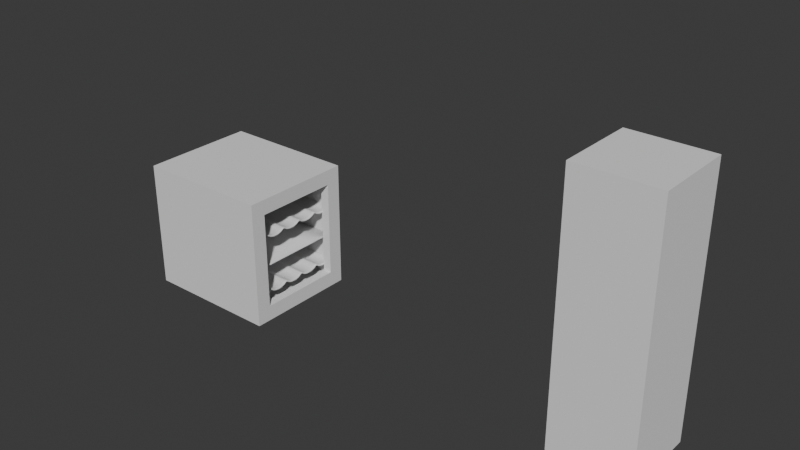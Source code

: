 # Source: 002_BarStuff_Platonics.blend  (saved by Blender 5.0.118; exported with 4.5.12 LTS)
import bpy
from mathutils import Matrix  # noqa: F401  (used for matrix-valued properties, if any)

bpy.ops.wm.read_factory_settings(use_empty=True)
scene = bpy.context.scene
scene.name = 'Scene'

# ---- collections
col_mesh = bpy.data.collections.new('mesh'); scene.collection.children.link(col_mesh)
col_lights = bpy.data.collections.new('lights'); scene.collection.children.link(col_lights)
col_misc = bpy.data.collections.new('misc'); scene.collection.children.link(col_misc)

# ---- world
world_world = bpy.data.worlds.new('World'); scene.world = world_world
world_world.use_nodes = True; world_world.node_tree.nodes.clear()
_N = world_world.node_tree.nodes; _L = world_world.node_tree.links
n0 = _N.new('ShaderNodeOutputWorld'); n0.name = 'World Output'; n0.location = (300, 300)
n1 = _N.new('ShaderNodeBackground'); n1.name = 'Background'; n1.location = (10, 300)
n1.inputs[0].default_value = (0.05088, 0.05088, 0.05088, 1.0)
_L.new(n1.outputs[0], n0.inputs[0])
n0.is_active_output = True
world_world.color = (0.05088, 0.05088, 0.05088)
world_world.sun_shadow_jitter_overblur = 0.0

# ---- meshes
me_cube = bpy.data.meshes.new('Cube')
me_cube.from_pydata([(-0.4529, -0.4076, 0.0), (-0.4529, -0.4076, 0.9058), (-0.4529, 0.4076, 0.0), (-0.4529, 0.4076, 0.9058), (0.4529, -0.4076, 0.0), (0.4529, -0.4076, 0.9058), (0.4529, 0.4076, 0.0), (0.4529, 0.4076, 0.9058)], [], [(0, 1, 3, 2), (2, 3, 7, 6), (4, 5, 1, 0), (2, 6, 4, 0), (7, 3, 1, 5)])
_uv = me_cube.uv_layers.new(name='UVMap')
_uv.uv.foreach_set('vector', [0.375, 0.0, 0.625, 0.0, 0.625, 0.25, 0.375, 0.25, 0.375, 0.25, 0.625, 0.25, 0.625, 0.5, 0.375, 0.5, 0.375, 0.75, 0.625, 0.75, 0.625, 1.0, 0.375, 1.0, 0.125, 0.5, 0.375, 0.5, 0.375, 0.75, 0.125, 0.75, 0.625, 0.5, 0.875, 0.5, 0.875, 0.75, 0.625, 0.75])
me_cube.update()
me_cube_001 = bpy.data.meshes.new('Cube.001')
me_cube_001.from_pydata([(0.4529, -0.4076, 0.0), (0.4529, -0.4076, 0.9058), (0.4529, 0.4076, 0.0), (0.4529, 0.4076, 0.9058), (0.4529, 0.3009, 0.7974), (0.4529, 0.3009, 0.1084), (0.4529, -0.3009, 0.1084), (0.4529, -0.3009, 0.7974), (0.5188, 0.3009, 0.7974), (0.5188, 0.3009, 0.1084), (0.5188, -0.3009, 0.1084), (0.5188, -0.3009, 0.7974), (0.5188, 0.4076, 0.9058), (0.5188, 0.4076, 0.0), (0.5188, -0.4076, 0.0), (0.5188, -0.4076, 0.9058)], [], [(7, 4, 8, 11), (2, 3, 12, 13), (3, 1, 15, 12), (5, 6, 10, 9), (8, 9, 13, 12), (9, 10, 14, 13), (11, 8, 12, 15), (10, 11, 15, 14), (4, 5, 9, 8), (1, 0, 14, 15), (0, 2, 13, 14), (6, 7, 11, 10)])
_uv = me_cube_001.uv_layers.new(name='UVMap')
_uv.uv.foreach_set('vector', [0.5988, 0.7209, 0.5988, 0.5291, 0.5988, 0.5291, 0.5988, 0.7209, 0.0, 0.0, 0.0, 0.0, 0.0, 0.0, 0.0, 0.0, 0.0, 0.0, 0.0, 0.0, 0.0, 0.0, 0.0, 0.0, 0.4012, 0.5291, 0.4012, 0.7209, 0.4012, 0.7209, 0.4012, 0.5291, 0.5988, 0.5291, 0.4012, 0.5291, 0.375, 0.5, 0.625, 0.5, 0.4012, 0.5291, 0.4012, 0.7209, 0.375, 0.75, 0.375, 0.5, 0.5988, 0.7209, 0.5988, 0.5291, 0.625, 0.5, 0.625, 0.75, 0.4012, 0.7209, 0.5988, 0.7209, 0.625, 0.75, 0.375, 0.75, 0.5988, 0.5291, 0.4012, 0.5291, 0.4012, 0.5291, 0.5988, 0.5291, 0.0, 0.0, 0.0, 0.0, 0.0, 0.0, 0.0, 0.0, 0.0, 0.0, 0.0, 0.0, 0.0, 0.0, 0.0, 0.0, 0.4012, 0.7209, 0.5988, 0.7209, 0.5988, 0.7209, 0.4012, 0.7209])
me_cube_001.update()
me_plane_001 = bpy.data.meshes.new('Plane.001')
me_plane_001.from_pydata([(-0.4169, 7.707e-05, -1.448e-05), (0.4566, 7.713e-05, -1.447e-05), (-0.4169, -0.02142, -0.0163), (0.4566, -0.02142, -0.0163), (-0.4169, -0.05399, -0.02637), (0.4566, -0.05399, -0.02637), (-0.4169, -0.09425, -0.02637), (0.4566, -0.09425, -0.02637), (-0.4169, -0.1268, -0.0163), (0.4566, -0.1268, -0.0163), (-0.4169, -0.1698, -0.0163), (0.4566, -0.1698, -0.0163), (-0.4169, -0.2024, -0.02637), (0.4566, -0.2024, -0.02637), (-0.4169, -0.2427, -0.02637), (0.4566, -0.2427, -0.02637), (-0.4169, -0.2752, -0.0163), (0.4566, -0.2752, -0.0163), (-0.4169, -0.3182, -0.0163), (0.4566, -0.3182, -0.0163), (-0.4169, -0.3508, -0.02637), (0.4566, -0.3508, -0.02637), (-0.4169, -0.3911, -0.02637), (0.4566, -0.3911, -0.02637), (-0.4169, -0.4236, -0.0163), (0.4566, -0.4236, -0.0163), (-0.4169, -0.4666, -0.0163), (0.4566, -0.4666, -0.0163), (-0.4169, -0.4992, -0.02637), (0.4566, -0.4992, -0.02637), (-0.4169, -0.5395, -0.02637), (0.4566, -0.5395, -0.02637), (-0.4169, -0.572, -0.0163), (0.4566, -0.572, -0.0163), (-0.4169, -0.615, -0.0163), (0.4566, -0.615, -0.0163), (-0.4169, -0.6476, -0.02637), (0.4566, -0.6476, -0.02637), (-0.4169, -0.6879, -0.02637), (0.4566, -0.6879, -0.02637), (-0.4169, -0.7204, -0.0163), (0.4566, -0.7204, -0.0163), (-0.4169, -0.7419, -1.449e-05), (0.4566, -0.7419, -1.448e-05), (-0.4169, -0.1421, -0.004722), (-0.4169, -0.1545, -0.004722), (0.4566, -0.1545, -0.004722), (0.4566, -0.1421, -0.004722), (-0.4169, -0.2905, -0.004722), (-0.4169, -0.3029, -0.004722), (0.4566, -0.3029, -0.004722), (0.4566, -0.2905, -0.004722), (-0.4169, -0.4389, -0.004722), (-0.4169, -0.4513, -0.004722), (0.4566, -0.4513, -0.004722), (0.4566, -0.4389, -0.004722), (-0.4169, -0.5873, -0.004722), (-0.4169, -0.5997, -0.004722), (0.4566, -0.5997, -0.004722), (0.4566, -0.5873, -0.004722), (0.4377, 7.713e-05, -1.447e-05), (-0.398, 7.707e-05, -1.448e-05), (-0.398, -0.02142, -0.0163), (0.4377, -0.02142, -0.0163), (-0.398, -0.05399, -0.02637), (0.4377, -0.05399, -0.02637), (-0.398, -0.09425, -0.02637), (0.4377, -0.09425, -0.02637), (-0.398, -0.1268, -0.0163), (0.4377, -0.1268, -0.0163), (0.4377, -0.1698, -0.0163), (-0.398, -0.1698, -0.0163), (-0.398, -0.2024, -0.02637), (0.4377, -0.2024, -0.02637), (-0.398, -0.2427, -0.02637), (0.4377, -0.2427, -0.02637), (-0.398, -0.2752, -0.0163), (0.4377, -0.2752, -0.0163), (0.4377, -0.3182, -0.0163), (-0.398, -0.3182, -0.0163), (-0.398, -0.3508, -0.02637), (0.4377, -0.3508, -0.02637), (-0.398, -0.3911, -0.02637), (0.4377, -0.3911, -0.02637), (-0.398, -0.4236, -0.0163), (0.4377, -0.4236, -0.0163), (0.4377, -0.4666, -0.0163), (-0.398, -0.4666, -0.0163), (-0.398, -0.4992, -0.02637), (0.4377, -0.4992, -0.02637), (-0.398, -0.5395, -0.02637), (0.4377, -0.5395, -0.02637), (-0.398, -0.572, -0.0163), (0.4377, -0.572, -0.0163), (0.4377, -0.615, -0.0163), (-0.398, -0.615, -0.0163), (-0.398, -0.6476, -0.02637), (0.4377, -0.6476, -0.02637), (-0.398, -0.6879, -0.02637), (0.4377, -0.6879, -0.02637), (-0.398, -0.7204, -0.0163), (0.4377, -0.7204, -0.0163), (-0.398, -0.7419, -1.449e-05), (0.4377, -0.7419, -1.449e-05), (-0.398, -0.1545, -0.004722), (0.4377, -0.1545, -0.004722), (0.4377, -0.1421, -0.004722), (-0.398, -0.1421, -0.004722), (-0.398, -0.3029, -0.004722), (0.4377, -0.3029, -0.004722), (0.4377, -0.2905, -0.004722), (-0.398, -0.2905, -0.004722), (-0.398, -0.4513, -0.004722), (0.4377, -0.4513, -0.004722), (0.4377, -0.4389, -0.004722), (-0.398, -0.4389, -0.004722), (-0.398, -0.5997, -0.004722), (0.4377, -0.5997, -0.004722), (0.4377, -0.5873, -0.004722), (-0.398, -0.5873, -0.004722)], [], [(117, 94, 95, 116), (93, 118, 119, 92), (113, 86, 87, 112), (85, 114, 115, 84), (109, 78, 79, 108), (77, 110, 111, 76), (105, 70, 71, 104), (69, 106, 107, 68), (116, 119, 118, 117), (112, 115, 114, 113), (108, 111, 110, 109), (104, 107, 106, 105), (101, 103, 102, 100), (99, 101, 100, 98), (97, 99, 98, 96), (94, 97, 96, 95), (91, 93, 92, 90), (89, 91, 90, 88), (86, 89, 88, 87), (83, 85, 84, 82), (81, 83, 82, 80), (78, 81, 80, 79), (75, 77, 76, 74), (73, 75, 74, 72), (70, 73, 72, 71), (67, 69, 68, 66), (65, 67, 66, 64), (63, 65, 64, 62), (60, 63, 62, 61), (60, 1, 3, 63), (0, 61, 62, 2), (63, 3, 5, 65), (2, 62, 64, 4), (65, 5, 7, 67), (4, 64, 66, 6), (67, 7, 9, 69), (6, 66, 68, 8), (69, 9, 47, 106), (8, 68, 107, 44), (10, 71, 72, 12), (45, 104, 71, 10), (70, 11, 13, 73), (105, 46, 11, 70), (73, 13, 15, 75), (12, 72, 74, 14), (75, 15, 17, 77), (14, 74, 76, 16), (77, 17, 51, 110), (16, 76, 111, 48), (18, 79, 80, 20), (49, 108, 79, 18), (78, 19, 21, 81), (109, 50, 19, 78), (81, 21, 23, 83), (20, 80, 82, 22), (83, 23, 25, 85), (22, 82, 84, 24), (85, 25, 55, 114), (24, 84, 115, 52), (26, 87, 88, 28), (53, 112, 87, 26), (86, 27, 29, 89), (113, 54, 27, 86), (89, 29, 31, 91), (28, 88, 90, 30), (91, 31, 33, 93), (30, 90, 92, 32), (93, 33, 59, 118), (32, 92, 119, 56), (34, 95, 96, 36), (57, 116, 95, 34), (94, 35, 37, 97), (117, 58, 35, 94), (97, 37, 39, 99), (36, 96, 98, 38), (99, 39, 41, 101), (38, 98, 100, 40), (101, 41, 43, 103), (40, 100, 102, 42), (46, 105, 106, 47), (104, 45, 44, 107), (50, 109, 110, 51), (108, 49, 48, 111), (54, 113, 114, 55), (112, 53, 52, 115), (58, 117, 118, 59), (116, 57, 56, 119)])
me_plane_001.polygons.foreach_set('use_smooth', [True] * 87)
_uv = me_plane_001.uv_layers.new(name='UVMap')
_uv.uv.foreach_set('vector', [0.9711, 0.9892, 0.9, 0.9892, 0.9, 0.5108, 0.9711, 0.5108, 0.6, 0.9892, 0.5289, 0.9892, 0.5289, 0.5108, 0.6, 0.5108, 0.9711, 0.9892, 0.9, 0.9892, 0.9, 0.5108, 0.9711, 0.5108, 0.6, 0.9892, 0.5289, 0.9892, 0.5289, 0.5108, 0.6, 0.5108, 0.9711, 0.9892, 0.9, 0.9892, 0.9, 0.5108, 0.9711, 0.5108, 0.6, 0.9892, 0.5289, 0.9892, 0.5289, 0.5108, 0.6, 0.5108, 0.9711, 0.9892, 0.9, 0.9892, 0.9, 0.5108, 0.9711, 0.5108, 0.6, 0.9892, 0.5289, 0.9892, 0.5289, 0.5108, 0.6, 0.5108, 0.5, 0.5108, 0.5289, 0.5108, 0.5289, 0.9892, 0.5, 0.9892, 0.5, 0.5108, 0.5289, 0.5108, 0.5289, 0.9892, 0.5, 0.9892, 0.5, 0.5108, 0.5289, 0.5108, 0.5289, 0.9892, 0.5, 0.9892, 0.5, 0.5108, 0.5289, 0.5108, 0.5289, 0.9892, 0.5, 0.9892, 0.6, 0.9892, 0.5, 0.9892, 0.5, 0.5108, 0.6, 0.5108, 0.7, 0.9892, 0.6, 0.9892, 0.6, 0.5108, 0.7, 0.5108, 0.8, 0.9892, 0.7, 0.9892, 0.7, 0.5108, 0.8, 0.5108, 0.9, 0.9892, 0.8, 0.9892, 0.8, 0.5108, 0.9, 0.5108, 0.7, 0.9892, 0.6, 0.9892, 0.6, 0.5108, 0.7, 0.5108, 0.8, 0.9892, 0.7, 0.9892, 0.7, 0.5108, 0.8, 0.5108, 0.9, 0.9892, 0.8, 0.9892, 0.8, 0.5108, 0.9, 0.5108, 0.7, 0.9892, 0.6, 0.9892, 0.6, 0.5108, 0.7, 0.5108, 0.8, 0.9892, 0.7, 0.9892, 0.7, 0.5108, 0.8, 0.5108, 0.9, 0.9892, 0.8, 0.9892, 0.8, 0.5108, 0.9, 0.5108, 0.7, 0.9892, 0.6, 0.9892, 0.6, 0.5108, 0.7, 0.5108, 0.8, 0.9892, 0.7, 0.9892, 0.7, 0.5108, 0.8, 0.5108, 0.9, 0.9892, 0.8, 0.9892, 0.8, 0.5108, 0.9, 0.5108, 0.7, 0.9892, 0.6, 0.9892, 0.6, 0.5108, 0.7, 0.5108, 0.8, 0.9892, 0.7, 0.9892, 0.7, 0.5108, 0.8, 0.5108, 0.9, 0.9892, 0.8, 0.9892, 0.8, 0.5108, 0.9, 0.5108, 1.0, 0.9892, 0.9, 0.9892, 0.9, 0.5108, 1.0, 0.5108, 1.0, 0.9892, 1.0, 1.0, 0.9, 1.0, 0.9, 0.9892, 1.0, 0.5, 1.0, 0.5108, 0.9, 0.5108, 0.9, 0.5, 0.9, 0.9892, 0.9, 1.0, 0.8, 1.0, 0.8, 0.9892, 0.9, 0.5, 0.9, 0.5108, 0.8, 0.5108, 0.8, 0.5, 0.8, 0.9892, 0.8, 1.0, 0.7, 1.0, 0.7, 0.9892, 0.8, 0.5, 0.8, 0.5108, 0.7, 0.5108, 0.7, 0.5, 0.7, 0.9892, 0.7, 1.0, 0.6, 1.0, 0.6, 0.9892, 0.7, 0.5, 0.7, 0.5108, 0.6, 0.5108, 0.6, 0.5, 0.6, 0.9892, 0.6, 1.0, 0.5289, 1.0, 0.5289, 0.9892, 0.6, 0.5, 0.6, 0.5108, 0.5289, 0.5108, 0.5289, 0.5, 0.9, 0.5, 0.9, 0.5108, 0.8, 0.5108, 0.8, 0.5, 0.9711, 0.5, 0.9711, 0.5108, 0.9, 0.5108, 0.9, 0.5, 0.9, 0.9892, 0.9, 1.0, 0.8, 1.0, 0.8, 0.9892, 0.9711, 0.9892, 0.9711, 1.0, 0.9, 1.0, 0.9, 0.9892, 0.8, 0.9892, 0.8, 1.0, 0.7, 1.0, 0.7, 0.9892, 0.8, 0.5, 0.8, 0.5108, 0.7, 0.5108, 0.7, 0.5, 0.7, 0.9892, 0.7, 1.0, 0.6, 1.0, 0.6, 0.9892, 0.7, 0.5, 0.7, 0.5108, 0.6, 0.5108, 0.6, 0.5, 0.6, 0.9892, 0.6, 1.0, 0.5289, 1.0, 0.5289, 0.9892, 0.6, 0.5, 0.6, 0.5108, 0.5289, 0.5108, 0.5289, 0.5, 0.9, 0.5, 0.9, 0.5108, 0.8, 0.5108, 0.8, 0.5, 0.9711, 0.5, 0.9711, 0.5108, 0.9, 0.5108, 0.9, 0.5, 0.9, 0.9892, 0.9, 1.0, 0.8, 1.0, 0.8, 0.9892, 0.9711, 0.9892, 0.9711, 1.0, 0.9, 1.0, 0.9, 0.9892, 0.8, 0.9892, 0.8, 1.0, 0.7, 1.0, 0.7, 0.9892, 0.8, 0.5, 0.8, 0.5108, 0.7, 0.5108, 0.7, 0.5, 0.7, 0.9892, 0.7, 1.0, 0.6, 1.0, 0.6, 0.9892, 0.7, 0.5, 0.7, 0.5108, 0.6, 0.5108, 0.6, 0.5, 0.6, 0.9892, 0.6, 1.0, 0.5289, 1.0, 0.5289, 0.9892, 0.6, 0.5, 0.6, 0.5108, 0.5289, 0.5108, 0.5289, 0.5, 0.9, 0.5, 0.9, 0.5108, 0.8, 0.5108, 0.8, 0.5, 0.9711, 0.5, 0.9711, 0.5108, 0.9, 0.5108, 0.9, 0.5, 0.9, 0.9892, 0.9, 1.0, 0.8, 1.0, 0.8, 0.9892, 0.9711, 0.9892, 0.9711, 1.0, 0.9, 1.0, 0.9, 0.9892, 0.8, 0.9892, 0.8, 1.0, 0.7, 1.0, 0.7, 0.9892, 0.8, 0.5, 0.8, 0.5108, 0.7, 0.5108, 0.7, 0.5, 0.7, 0.9892, 0.7, 1.0, 0.6, 1.0, 0.6, 0.9892, 0.7, 0.5, 0.7, 0.5108, 0.6, 0.5108, 0.6, 0.5, 0.6, 0.9892, 0.6, 1.0, 0.5289, 1.0, 0.5289, 0.9892, 0.6, 0.5, 0.6, 0.5108, 0.5289, 0.5108, 0.5289, 0.5, 0.9, 0.5, 0.9, 0.5108, 0.8, 0.5108, 0.8, 0.5, 0.9711, 0.5, 0.9711, 0.5108, 0.9, 0.5108, 0.9, 0.5, 0.9, 0.9892, 0.9, 1.0, 0.8, 1.0, 0.8, 0.9892, 0.9711, 0.9892, 0.9711, 1.0, 0.9, 1.0, 0.9, 0.9892, 0.8, 0.9892, 0.8, 1.0, 0.7, 1.0, 0.7, 0.9892, 0.8, 0.5, 0.8, 0.5108, 0.7, 0.5108, 0.7, 0.5, 0.7, 0.9892, 0.7, 1.0, 0.6, 1.0, 0.6, 0.9892, 0.7, 0.5, 0.7, 0.5108, 0.6, 0.5108, 0.6, 0.5, 0.6, 0.9892, 0.6, 1.0, 0.5, 1.0, 0.5, 0.9892, 0.6, 0.5, 0.6, 0.5108, 0.5, 0.5108, 0.5, 0.5, 0.5, 1.0, 0.5, 0.9892, 0.5289, 0.9892, 0.5289, 1.0, 0.5, 0.5108, 0.5, 0.5, 0.5289, 0.5, 0.5289, 0.5108, 0.5, 1.0, 0.5, 0.9892, 0.5289, 0.9892, 0.5289, 1.0, 0.5, 0.5108, 0.5, 0.5, 0.5289, 0.5, 0.5289, 0.5108, 0.5, 1.0, 0.5, 0.9892, 0.5289, 0.9892, 0.5289, 1.0, 0.5, 0.5108, 0.5, 0.5, 0.5289, 0.5, 0.5289, 0.5108, 0.5, 1.0, 0.5, 0.9892, 0.5289, 0.9892, 0.5289, 1.0, 0.5, 0.5108, 0.5, 0.5, 0.5289, 0.5, 0.5289, 0.5108])
me_plane_001.materials.append(None)
me_plane_001.update()
me_plane_002 = bpy.data.meshes.new('Plane.002')
me_plane_002.from_pydata([(-0.4169, 7.707e-05, -1.448e-05), (0.4566, 7.713e-05, -1.447e-05), (-0.4169, -0.02142, -0.0163), (0.4566, -0.02142, -0.0163), (-0.4169, -0.05399, -0.02637), (0.4566, -0.05399, -0.02637), (-0.4169, -0.09425, -0.02637), (0.4566, -0.09425, -0.02637), (-0.4169, -0.1268, -0.0163), (0.4566, -0.1268, -0.0163), (-0.4169, -0.1698, -0.0163), (0.4566, -0.1698, -0.0163), (-0.4169, -0.2024, -0.02637), (0.4566, -0.2024, -0.02637), (-0.4169, -0.2427, -0.02637), (0.4566, -0.2427, -0.02637), (-0.4169, -0.2752, -0.0163), (0.4566, -0.2752, -0.0163), (-0.4169, -0.3182, -0.0163), (0.4566, -0.3182, -0.0163), (-0.4169, -0.3508, -0.02637), (0.4566, -0.3508, -0.02637), (-0.4169, -0.3911, -0.02637), (0.4566, -0.3911, -0.02637), (-0.4169, -0.4236, -0.0163), (0.4566, -0.4236, -0.0163), (-0.4169, -0.4666, -0.0163), (0.4566, -0.4666, -0.0163), (-0.4169, -0.4992, -0.02637), (0.4566, -0.4992, -0.02637), (-0.4169, -0.5395, -0.02637), (0.4566, -0.5395, -0.02637), (-0.4169, -0.572, -0.0163), (0.4566, -0.572, -0.0163), (-0.4169, -0.615, -0.0163), (0.4566, -0.615, -0.0163), (-0.4169, -0.6476, -0.02637), (0.4566, -0.6476, -0.02637), (-0.4169, -0.6879, -0.02637), (0.4566, -0.6879, -0.02637), (-0.4169, -0.7204, -0.0163), (0.4566, -0.7204, -0.0163), (-0.4169, -0.7419, -1.449e-05), (0.4566, -0.7419, -1.448e-05), (-0.4169, -0.1421, -0.004722), (-0.4169, -0.1545, -0.004722), (0.4566, -0.1545, -0.004722), (0.4566, -0.1421, -0.004722), (-0.4169, -0.2905, -0.004722), (-0.4169, -0.3029, -0.004722), (0.4566, -0.3029, -0.004722), (0.4566, -0.2905, -0.004722), (-0.4169, -0.4389, -0.004722), (-0.4169, -0.4513, -0.004722), (0.4566, -0.4513, -0.004722), (0.4566, -0.4389, -0.004722), (-0.4169, -0.5873, -0.004722), (-0.4169, -0.5997, -0.004722), (0.4566, -0.5997, -0.004722), (0.4566, -0.5873, -0.004722), (0.4377, 7.713e-05, -1.447e-05), (-0.398, 7.707e-05, -1.448e-05), (-0.398, -0.02142, -0.0163), (0.4377, -0.02142, -0.0163), (-0.398, -0.05399, -0.02637), (0.4377, -0.05399, -0.02637), (-0.398, -0.09425, -0.02637), (0.4377, -0.09425, -0.02637), (-0.398, -0.1268, -0.0163), (0.4377, -0.1268, -0.0163), (0.4377, -0.1698, -0.0163), (-0.398, -0.1698, -0.0163), (-0.398, -0.2024, -0.02637), (0.4377, -0.2024, -0.02637), (-0.398, -0.2427, -0.02637), (0.4377, -0.2427, -0.02637), (-0.398, -0.2752, -0.0163), (0.4377, -0.2752, -0.0163), (0.4377, -0.3182, -0.0163), (-0.398, -0.3182, -0.0163), (-0.398, -0.3508, -0.02637), (0.4377, -0.3508, -0.02637), (-0.398, -0.3911, -0.02637), (0.4377, -0.3911, -0.02637), (-0.398, -0.4236, -0.0163), (0.4377, -0.4236, -0.0163), (0.4377, -0.4666, -0.0163), (-0.398, -0.4666, -0.0163), (-0.398, -0.4992, -0.02637), (0.4377, -0.4992, -0.02637), (-0.398, -0.5395, -0.02637), (0.4377, -0.5395, -0.02637), (-0.398, -0.572, -0.0163), (0.4377, -0.572, -0.0163), (0.4377, -0.615, -0.0163), (-0.398, -0.615, -0.0163), (-0.398, -0.6476, -0.02637), (0.4377, -0.6476, -0.02637), (-0.398, -0.6879, -0.02637), (0.4377, -0.6879, -0.02637), (-0.398, -0.7204, -0.0163), (0.4377, -0.7204, -0.0163), (-0.398, -0.7419, -1.449e-05), (0.4377, -0.7419, -1.449e-05), (-0.398, -0.1545, -0.004722), (0.4377, -0.1545, -0.004722), (0.4377, -0.1421, -0.004722), (-0.398, -0.1421, -0.004722), (-0.398, -0.3029, -0.004722), (0.4377, -0.3029, -0.004722), (0.4377, -0.2905, -0.004722), (-0.398, -0.2905, -0.004722), (-0.398, -0.4513, -0.004722), (0.4377, -0.4513, -0.004722), (0.4377, -0.4389, -0.004722), (-0.398, -0.4389, -0.004722), (-0.398, -0.5997, -0.004722), (0.4377, -0.5997, -0.004722), (0.4377, -0.5873, -0.004722), (-0.398, -0.5873, -0.004722)], [], [(117, 94, 95, 116), (93, 118, 119, 92), (113, 86, 87, 112), (85, 114, 115, 84), (109, 78, 79, 108), (77, 110, 111, 76), (105, 70, 71, 104), (69, 106, 107, 68), (116, 119, 118, 117), (112, 115, 114, 113), (108, 111, 110, 109), (104, 107, 106, 105), (101, 103, 102, 100), (99, 101, 100, 98), (97, 99, 98, 96), (94, 97, 96, 95), (91, 93, 92, 90), (89, 91, 90, 88), (86, 89, 88, 87), (83, 85, 84, 82), (81, 83, 82, 80), (78, 81, 80, 79), (75, 77, 76, 74), (73, 75, 74, 72), (70, 73, 72, 71), (67, 69, 68, 66), (65, 67, 66, 64), (63, 65, 64, 62), (60, 63, 62, 61), (60, 1, 3, 63), (0, 61, 62, 2), (63, 3, 5, 65), (2, 62, 64, 4), (65, 5, 7, 67), (4, 64, 66, 6), (67, 7, 9, 69), (6, 66, 68, 8), (69, 9, 47, 106), (8, 68, 107, 44), (10, 71, 72, 12), (45, 104, 71, 10), (70, 11, 13, 73), (105, 46, 11, 70), (73, 13, 15, 75), (12, 72, 74, 14), (75, 15, 17, 77), (14, 74, 76, 16), (77, 17, 51, 110), (16, 76, 111, 48), (18, 79, 80, 20), (49, 108, 79, 18), (78, 19, 21, 81), (109, 50, 19, 78), (81, 21, 23, 83), (20, 80, 82, 22), (83, 23, 25, 85), (22, 82, 84, 24), (85, 25, 55, 114), (24, 84, 115, 52), (26, 87, 88, 28), (53, 112, 87, 26), (86, 27, 29, 89), (113, 54, 27, 86), (89, 29, 31, 91), (28, 88, 90, 30), (91, 31, 33, 93), (30, 90, 92, 32), (93, 33, 59, 118), (32, 92, 119, 56), (34, 95, 96, 36), (57, 116, 95, 34), (94, 35, 37, 97), (117, 58, 35, 94), (97, 37, 39, 99), (36, 96, 98, 38), (99, 39, 41, 101), (38, 98, 100, 40), (101, 41, 43, 103), (40, 100, 102, 42), (46, 105, 106, 47), (104, 45, 44, 107), (50, 109, 110, 51), (108, 49, 48, 111), (54, 113, 114, 55), (112, 53, 52, 115), (58, 117, 118, 59), (116, 57, 56, 119)])
me_plane_002.polygons.foreach_set('use_smooth', [True] * 87)
_uv = me_plane_002.uv_layers.new(name='UVMap')
_uv.uv.foreach_set('vector', [0.9711, 0.9892, 0.9, 0.9892, 0.9, 0.5108, 0.9711, 0.5108, 0.6, 0.9892, 0.5289, 0.9892, 0.5289, 0.5108, 0.6, 0.5108, 0.9711, 0.9892, 0.9, 0.9892, 0.9, 0.5108, 0.9711, 0.5108, 0.6, 0.9892, 0.5289, 0.9892, 0.5289, 0.5108, 0.6, 0.5108, 0.9711, 0.9892, 0.9, 0.9892, 0.9, 0.5108, 0.9711, 0.5108, 0.6, 0.9892, 0.5289, 0.9892, 0.5289, 0.5108, 0.6, 0.5108, 0.9711, 0.9892, 0.9, 0.9892, 0.9, 0.5108, 0.9711, 0.5108, 0.6, 0.9892, 0.5289, 0.9892, 0.5289, 0.5108, 0.6, 0.5108, 0.5, 0.5108, 0.5289, 0.5108, 0.5289, 0.9892, 0.5, 0.9892, 0.5, 0.5108, 0.5289, 0.5108, 0.5289, 0.9892, 0.5, 0.9892, 0.5, 0.5108, 0.5289, 0.5108, 0.5289, 0.9892, 0.5, 0.9892, 0.5, 0.5108, 0.5289, 0.5108, 0.5289, 0.9892, 0.5, 0.9892, 0.6, 0.9892, 0.5, 0.9892, 0.5, 0.5108, 0.6, 0.5108, 0.7, 0.9892, 0.6, 0.9892, 0.6, 0.5108, 0.7, 0.5108, 0.8, 0.9892, 0.7, 0.9892, 0.7, 0.5108, 0.8, 0.5108, 0.9, 0.9892, 0.8, 0.9892, 0.8, 0.5108, 0.9, 0.5108, 0.7, 0.9892, 0.6, 0.9892, 0.6, 0.5108, 0.7, 0.5108, 0.8, 0.9892, 0.7, 0.9892, 0.7, 0.5108, 0.8, 0.5108, 0.9, 0.9892, 0.8, 0.9892, 0.8, 0.5108, 0.9, 0.5108, 0.7, 0.9892, 0.6, 0.9892, 0.6, 0.5108, 0.7, 0.5108, 0.8, 0.9892, 0.7, 0.9892, 0.7, 0.5108, 0.8, 0.5108, 0.9, 0.9892, 0.8, 0.9892, 0.8, 0.5108, 0.9, 0.5108, 0.7, 0.9892, 0.6, 0.9892, 0.6, 0.5108, 0.7, 0.5108, 0.8, 0.9892, 0.7, 0.9892, 0.7, 0.5108, 0.8, 0.5108, 0.9, 0.9892, 0.8, 0.9892, 0.8, 0.5108, 0.9, 0.5108, 0.7, 0.9892, 0.6, 0.9892, 0.6, 0.5108, 0.7, 0.5108, 0.8, 0.9892, 0.7, 0.9892, 0.7, 0.5108, 0.8, 0.5108, 0.9, 0.9892, 0.8, 0.9892, 0.8, 0.5108, 0.9, 0.5108, 1.0, 0.9892, 0.9, 0.9892, 0.9, 0.5108, 1.0, 0.5108, 1.0, 0.9892, 1.0, 1.0, 0.9, 1.0, 0.9, 0.9892, 1.0, 0.5, 1.0, 0.5108, 0.9, 0.5108, 0.9, 0.5, 0.9, 0.9892, 0.9, 1.0, 0.8, 1.0, 0.8, 0.9892, 0.9, 0.5, 0.9, 0.5108, 0.8, 0.5108, 0.8, 0.5, 0.8, 0.9892, 0.8, 1.0, 0.7, 1.0, 0.7, 0.9892, 0.8, 0.5, 0.8, 0.5108, 0.7, 0.5108, 0.7, 0.5, 0.7, 0.9892, 0.7, 1.0, 0.6, 1.0, 0.6, 0.9892, 0.7, 0.5, 0.7, 0.5108, 0.6, 0.5108, 0.6, 0.5, 0.6, 0.9892, 0.6, 1.0, 0.5289, 1.0, 0.5289, 0.9892, 0.6, 0.5, 0.6, 0.5108, 0.5289, 0.5108, 0.5289, 0.5, 0.9, 0.5, 0.9, 0.5108, 0.8, 0.5108, 0.8, 0.5, 0.9711, 0.5, 0.9711, 0.5108, 0.9, 0.5108, 0.9, 0.5, 0.9, 0.9892, 0.9, 1.0, 0.8, 1.0, 0.8, 0.9892, 0.9711, 0.9892, 0.9711, 1.0, 0.9, 1.0, 0.9, 0.9892, 0.8, 0.9892, 0.8, 1.0, 0.7, 1.0, 0.7, 0.9892, 0.8, 0.5, 0.8, 0.5108, 0.7, 0.5108, 0.7, 0.5, 0.7, 0.9892, 0.7, 1.0, 0.6, 1.0, 0.6, 0.9892, 0.7, 0.5, 0.7, 0.5108, 0.6, 0.5108, 0.6, 0.5, 0.6, 0.9892, 0.6, 1.0, 0.5289, 1.0, 0.5289, 0.9892, 0.6, 0.5, 0.6, 0.5108, 0.5289, 0.5108, 0.5289, 0.5, 0.9, 0.5, 0.9, 0.5108, 0.8, 0.5108, 0.8, 0.5, 0.9711, 0.5, 0.9711, 0.5108, 0.9, 0.5108, 0.9, 0.5, 0.9, 0.9892, 0.9, 1.0, 0.8, 1.0, 0.8, 0.9892, 0.9711, 0.9892, 0.9711, 1.0, 0.9, 1.0, 0.9, 0.9892, 0.8, 0.9892, 0.8, 1.0, 0.7, 1.0, 0.7, 0.9892, 0.8, 0.5, 0.8, 0.5108, 0.7, 0.5108, 0.7, 0.5, 0.7, 0.9892, 0.7, 1.0, 0.6, 1.0, 0.6, 0.9892, 0.7, 0.5, 0.7, 0.5108, 0.6, 0.5108, 0.6, 0.5, 0.6, 0.9892, 0.6, 1.0, 0.5289, 1.0, 0.5289, 0.9892, 0.6, 0.5, 0.6, 0.5108, 0.5289, 0.5108, 0.5289, 0.5, 0.9, 0.5, 0.9, 0.5108, 0.8, 0.5108, 0.8, 0.5, 0.9711, 0.5, 0.9711, 0.5108, 0.9, 0.5108, 0.9, 0.5, 0.9, 0.9892, 0.9, 1.0, 0.8, 1.0, 0.8, 0.9892, 0.9711, 0.9892, 0.9711, 1.0, 0.9, 1.0, 0.9, 0.9892, 0.8, 0.9892, 0.8, 1.0, 0.7, 1.0, 0.7, 0.9892, 0.8, 0.5, 0.8, 0.5108, 0.7, 0.5108, 0.7, 0.5, 0.7, 0.9892, 0.7, 1.0, 0.6, 1.0, 0.6, 0.9892, 0.7, 0.5, 0.7, 0.5108, 0.6, 0.5108, 0.6, 0.5, 0.6, 0.9892, 0.6, 1.0, 0.5289, 1.0, 0.5289, 0.9892, 0.6, 0.5, 0.6, 0.5108, 0.5289, 0.5108, 0.5289, 0.5, 0.9, 0.5, 0.9, 0.5108, 0.8, 0.5108, 0.8, 0.5, 0.9711, 0.5, 0.9711, 0.5108, 0.9, 0.5108, 0.9, 0.5, 0.9, 0.9892, 0.9, 1.0, 0.8, 1.0, 0.8, 0.9892, 0.9711, 0.9892, 0.9711, 1.0, 0.9, 1.0, 0.9, 0.9892, 0.8, 0.9892, 0.8, 1.0, 0.7, 1.0, 0.7, 0.9892, 0.8, 0.5, 0.8, 0.5108, 0.7, 0.5108, 0.7, 0.5, 0.7, 0.9892, 0.7, 1.0, 0.6, 1.0, 0.6, 0.9892, 0.7, 0.5, 0.7, 0.5108, 0.6, 0.5108, 0.6, 0.5, 0.6, 0.9892, 0.6, 1.0, 0.5, 1.0, 0.5, 0.9892, 0.6, 0.5, 0.6, 0.5108, 0.5, 0.5108, 0.5, 0.5, 0.5, 1.0, 0.5, 0.9892, 0.5289, 0.9892, 0.5289, 1.0, 0.5, 0.5108, 0.5, 0.5, 0.5289, 0.5, 0.5289, 0.5108, 0.5, 1.0, 0.5, 0.9892, 0.5289, 0.9892, 0.5289, 1.0, 0.5, 0.5108, 0.5, 0.5, 0.5289, 0.5, 0.5289, 0.5108, 0.5, 1.0, 0.5, 0.9892, 0.5289, 0.9892, 0.5289, 1.0, 0.5, 0.5108, 0.5, 0.5, 0.5289, 0.5, 0.5289, 0.5108, 0.5, 1.0, 0.5, 0.9892, 0.5289, 0.9892, 0.5289, 1.0, 0.5, 0.5108, 0.5, 0.5, 0.5289, 0.5, 0.5289, 0.5108])
me_plane_002.materials.append(None)
me_plane_002.update()
me_plane_003 = bpy.data.meshes.new('Plane.003')
me_plane_003.from_pydata([(-0.4169, 7.707e-05, 0.0), (0.4566, 7.713e-05, 0.0), (0.2382, -0.5564, 0.0), (-0.1985, -0.5564, 0.0), (-0.1985, -0.1854, 0.0), (0.2382, -0.1854, 0.0), (-0.1985, -0.7419, 0.0), (-0.4169, -0.7419, 0.0), (0.4566, -0.7419, 0.0), (0.2382, 7.711e-05, 0.0), (0.4566, -0.5564, 0.0), (-0.1985, 7.708e-05, 0.0), (-0.4169, -0.5564, 0.0), (0.2382, -0.3709, 0.0), (0.01987, -0.1854, 0.0), (-0.4169, -0.1854, 0.0), (0.2382, -0.7419, 0.0), (0.4566, -0.1854, 0.0), (-0.1985, -0.3709, 0.0), (0.01987, -0.5564, 0.0), (0.01987, -0.3709, 0.0), (0.01987, -0.7419, 0.0), (0.01987, 7.71e-05, 0.0), (0.4566, -0.3709, 0.0), (-0.4169, -0.3709, 0.0)], [], [(17, 5, 9, 1), (23, 13, 5, 17), (8, 16, 2, 10), (16, 21, 19, 2), (10, 2, 13, 23), (20, 18, 4, 14), (6, 7, 12, 3), (18, 24, 15, 4), (19, 3, 18, 20), (14, 4, 11, 22), (2, 19, 20, 13), (13, 20, 14, 5), (3, 12, 24, 18), (4, 15, 0, 11), (5, 14, 22, 9), (21, 6, 3, 19)])
me_plane_003.polygons.foreach_set('use_smooth', [True] * 16)
_uv = me_plane_003.uv_layers.new(name='UVMap')
_uv.uv.foreach_set('vector', [0.875, 1.0, 0.875, 0.875, 1.0, 0.875, 1.0, 1.0, 0.75, 1.0, 0.75, 0.875, 0.875, 0.875, 0.875, 1.0, 0.5, 1.0, 0.5, 0.875, 0.625, 0.875, 0.625, 1.0, 0.5, 0.875, 0.5, 0.75, 0.625, 0.75, 0.625, 0.875, 0.625, 1.0, 0.625, 0.875, 0.75, 0.875, 0.75, 1.0, 0.75, 0.75, 0.75, 0.625, 0.875, 0.625, 0.875, 0.75, 0.5, 0.625, 0.5, 0.5, 0.625, 0.5, 0.625, 0.625, 0.75, 0.625, 0.75, 0.5, 0.875, 0.5, 0.875, 0.625, 0.625, 0.75, 0.625, 0.625, 0.75, 0.625, 0.75, 0.75, 0.875, 0.75, 0.875, 0.625, 1.0, 0.625, 1.0, 0.75, 0.625, 0.875, 0.625, 0.75, 0.75, 0.75, 0.75, 0.875, 0.75, 0.875, 0.75, 0.75, 0.875, 0.75, 0.875, 0.875, 0.625, 0.625, 0.625, 0.5, 0.75, 0.5, 0.75, 0.625, 0.875, 0.625, 0.875, 0.5, 1.0, 0.5, 1.0, 0.625, 0.875, 0.875, 0.875, 0.75, 1.0, 0.75, 1.0, 0.875, 0.5, 0.75, 0.5, 0.625, 0.625, 0.625, 0.625, 0.75])
me_plane_003.materials.append(None)
me_plane_003.update()
me_plane = bpy.data.meshes.new('Plane')
me_plane.from_pydata([(-0.28, -0.28, 0.0), (0.28, -0.28, 0.0), (-0.28, 0.28, 0.0), (0.28, 0.28, 0.0), (-0.28, -0.28, 1.8), (0.28, -0.28, 1.8), (-0.28, 0.28, 1.8), (0.28, 0.28, 1.8)], [], [(0, 2, 3, 1), (4, 5, 7, 6), (2, 0, 4, 6), (0, 1, 5, 4), (1, 3, 7, 5), (3, 2, 6, 7)])
_uv = me_plane.uv_layers.new(name='UVMap')
_uv.uv.foreach_set('vector', [0.3444, 0.3444, 0.3444, 0.6556, 0.6556, 0.6556, 0.6556, 0.3444, 0.3444, 0.3444, 0.6556, 0.3444, 0.6556, 0.6556, 0.3444, 0.6556, 0.6556, -5.96e-08, 0.3444, -5.96e-08, 0.3444, 1.0, 0.6556, 1.0, 0.3444, -5.96e-08, 0.6556, -5.96e-08, 0.6556, 1.0, 0.3444, 1.0, 0.3444, -5.96e-08, 0.6556, -5.96e-08, 0.6556, 1.0, 0.3444, 1.0, 0.6556, -5.96e-08, 0.3444, -5.96e-08, 0.3444, 1.0, 0.6556, 1.0])
me_plane.update()

# ---- objects
ob_cube = bpy.data.objects.new('Cube', me_cube)
ob_cube_001 = bpy.data.objects.new('Cube.001', me_cube_001)
ob_plane = bpy.data.objects.new('Plane', me_plane_001)
ob_plane_001 = bpy.data.objects.new('Plane.001', me_plane_002)
ob_plane_002 = bpy.data.objects.new('Plane.002', me_plane_003)
ob_dave = bpy.data.objects.new('dave', me_plane)

# ---- transforms, parenting, visibility, modifiers, constraints
ob_cube.location = (-3.0, 0.0, 0.0)
_m = ob_cube.modifiers.new('Solidify', 'SOLIDIFY')
_m.thickness = 0.043
_m.use_even_offset = True
ob_cube_001.location = (-3.0, 0.0, 0.0)
ob_plane.location = (-3.0, 0.3707, 0.1776)
_m = ob_plane.modifiers.new('Solidify', 'SOLIDIFY')
ob_plane_001.location = (-3.0, 0.3707, 0.5906)
_m = ob_plane_001.modifiers.new('Solidify', 'SOLIDIFY')
ob_plane_002.location = (-3.0, 0.3707, 0.366)
_m = ob_plane_002.modifiers.new('Solidify', 'SOLIDIFY')
ob_dave.location = (0.0, 0.0, 0.0)

# ---- collection membership
col_mesh.objects.link(ob_cube)
col_mesh.objects.link(ob_cube_001)
col_mesh.objects.link(ob_plane)
col_mesh.objects.link(ob_plane_001)
col_mesh.objects.link(ob_plane_002)
col_misc.objects.link(ob_dave)

# ---- scene / render settings (as saved in the file)
scene.frame_start = 1; scene.frame_end = 250; scene.frame_set(1)
scene.render.engine = 'BLENDER_EEVEE_NEXT'
scene.render.bake_bias = 0.0
scene.render.bake_samples = 0
scene.cycles.feature_set = 'EXPERIMENTAL'
bpy.context.view_layer.update()

# ---- added for rendering (the .blend has no active camera and no usable light): camera, sun
cam_auto = bpy.data.cameras.new('AutoCamera')
cam_auto.lens = 50.0
cam_auto.sensor_width = 36.0
cam_auto.clip_end = 1000.0
ob_auto_camera = bpy.data.objects.new('AutoCamera', cam_auto)
scene.collection.objects.link(ob_auto_camera)
ob_auto_camera.location = (2.32137, -4.68939, 4.02626)
ob_auto_camera.rotation_euler = (1.09748, -7.21219e-08, 0.694738)
scene.camera = ob_auto_camera
light_auto_sun = bpy.data.lights.new('AutoSun', 'SUN')
light_auto_sun.energy = 3.0
light_auto_sun.angle = 0.0523599
ob_auto_sun = bpy.data.objects.new('AutoSun', light_auto_sun)
scene.collection.objects.link(ob_auto_sun)
ob_auto_sun.rotation_euler = (0.872665, 0.174533, 0.523599)
bpy.context.view_layer.update()

